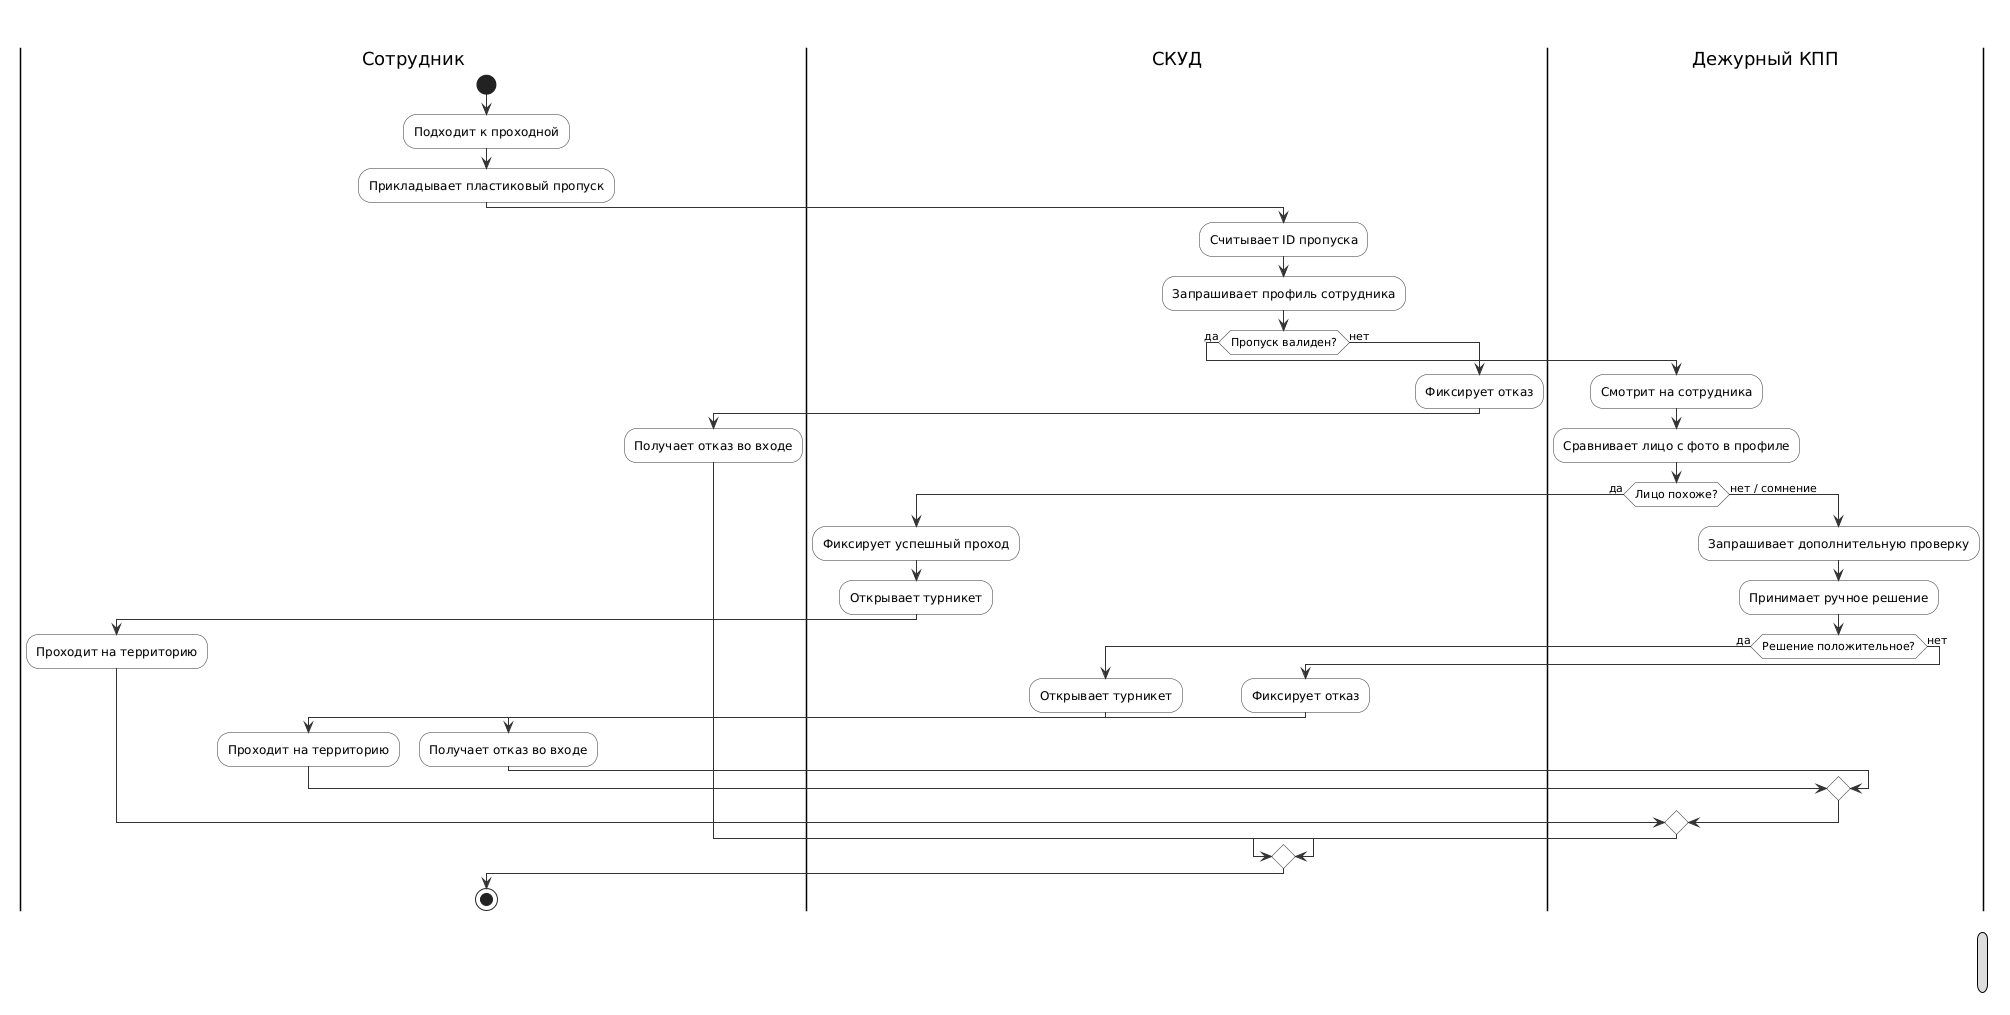

The diagram above was rendered by PlantUML. Its source (embedded in the PNG):
@startuml
title AS-IS: ручной контроль доступа на КПП

skinparam shadowing false
skinparam ActivityBorderColor #333333
skinparam ActivityBackgroundColor #F8F8F8
skinparam ArrowColor #333333

|Сотрудник|
start
:Подходит к проходной;
:Прикладывает пластиковый пропуск;

|СКУД|
:Считывает ID пропуска;
:Запрашивает профиль сотрудника;

if (Пропуск валиден?) then (да)
  |Дежурный КПП|
  :Смотрит на сотрудника;
  :Сравнивает лицо с фото в профиле;

  if (Лицо похоже?) then (да)
    |СКУД|
    :Фиксирует успешный проход;
    :Открывает турникет;
    |Сотрудник|
    :Проходит на территорию;
  else (нет / сомнение)
    |Дежурный КПП|
    :Запрашивает дополнительную проверку;
    :Принимает ручное решение;
    if (Решение положительное?) then (да)
      |СКУД|
      :Открывает турникет;
      |Сотрудник|
      :Проходит на территорию;
    else (нет)
      |СКУД|
      :Фиксирует отказ;
      |Сотрудник|
      :Получает отказ во входе;
    endif
  endif

else (нет)
  |СКУД|
  :Фиксирует отказ;
  |Сотрудник|
  :Получает отказ во входе;
endif

stop

legend right
  Проблема AS-IS:
  - визуальная проверка субъективна
  - пропуск можно передать другому лицу
  - нет liveness/PAD
  - аудит ограничен
endlegend
@enduml